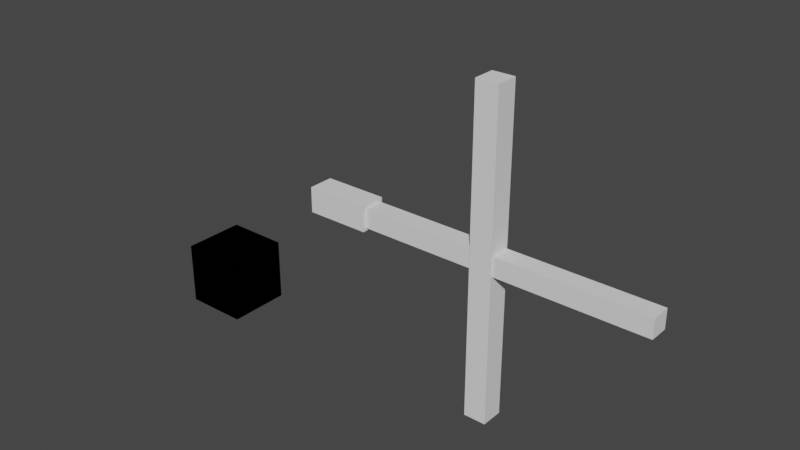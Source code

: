 # Source: linspector.blend  (saved by Blender 3.6.11; exported with 4.5.12 LTS)
import bpy
from mathutils import Matrix  # noqa: F401  (used for matrix-valued properties, if any)

bpy.ops.wm.read_factory_settings(use_empty=True)
scene = bpy.context.scene
scene.name = 'Scene'

# ---- collections
col_collection = bpy.data.collections.new('Collection'); scene.collection.children.link(col_collection)

# ---- world
world_world = bpy.data.worlds.new('World'); scene.world = world_world
world_world.use_nodes = True; world_world.node_tree.nodes.clear()
_N = world_world.node_tree.nodes; _L = world_world.node_tree.links
n0 = _N.new('ShaderNodeOutputWorld'); n0.name = 'World Output'; n0.location = (300, 300)
n1 = _N.new('ShaderNodeBackground'); n1.name = 'Background'; n1.location = (10, 300)
n1.inputs[0].default_value = (0.05088, 0.05088, 0.05088, 1.0)
_L.new(n1.outputs[0], n0.inputs[0])
n0.is_active_output = True
world_world.color = (0.05088, 0.05088, 0.05088)
world_world.use_sun_shadow = False
world_world.sun_shadow_jitter_overblur = 0.0

# ---- meshes
me_cube_001 = bpy.data.meshes.new('Cube.001')
me_cube_001.from_pydata([(-1.0, -1.0, -1.0), (-1.0, -1.0, 1.0), (-1.0, 1.0, -1.0), (-1.0, 1.0, 1.0), (1.0, -1.0, -1.0), (1.0, -1.0, 1.0), (1.0, 1.0, -1.0), (1.0, 1.0, 1.0)], [], [(0, 1, 3, 2), (2, 3, 7, 6), (6, 7, 5, 4), (4, 5, 1, 0), (2, 6, 4, 0), (7, 3, 1, 5)])
_uv = me_cube_001.uv_layers.new(name='UVMap')
_uv.uv.foreach_set('vector', [0.375, 0.0, 0.625, 0.0, 0.625, 0.25, 0.375, 0.25, 0.375, 0.25, 0.625, 0.25, 0.625, 0.5, 0.375, 0.5, 0.375, 0.5, 0.625, 0.5, 0.625, 0.75, 0.375, 0.75, 0.375, 0.75, 0.625, 0.75, 0.625, 1.0, 0.375, 1.0, 0.125, 0.5, 0.375, 0.5, 0.375, 0.75, 0.125, 0.75, 0.625, 0.5, 0.875, 0.5, 0.875, 0.75, 0.625, 0.75])
me_cube_001.update()
me_cube_003 = bpy.data.meshes.new('Cube.003')
me_cube_003.from_pydata([(-1.0, -1.0, -1.0), (-1.0, -1.0, 1.0), (-1.0, 1.0, -1.0), (-1.0, 1.0, 1.0), (1.0, -1.0, -1.0), (1.0, -1.0, 1.0), (1.0, 1.0, -1.0), (1.0, 1.0, 1.0)], [], [(0, 1, 3, 2), (2, 3, 7, 6), (6, 7, 5, 4), (4, 5, 1, 0), (2, 6, 4, 0), (7, 3, 1, 5)])
_uv = me_cube_003.uv_layers.new(name='UVMap')
_uv.uv.foreach_set('vector', [0.375, 0.0, 0.625, 0.0, 0.625, 0.25, 0.375, 0.25, 0.375, 0.25, 0.625, 0.25, 0.625, 0.5, 0.375, 0.5, 0.375, 0.5, 0.625, 0.5, 0.625, 0.75, 0.375, 0.75, 0.375, 0.75, 0.625, 0.75, 0.625, 1.0, 0.375, 1.0, 0.125, 0.5, 0.375, 0.5, 0.375, 0.75, 0.125, 0.75, 0.625, 0.5, 0.875, 0.5, 0.875, 0.75, 0.625, 0.75])
me_cube_003.update()
me_cube_006 = bpy.data.meshes.new('Cube.006')
me_cube_006.from_pydata([(-1.0, -1.0, -1.0), (-1.0, -1.0, 1.0), (-1.0, 1.0, -1.0), (-1.0, 1.0, 1.0), (1.0, -1.0, -1.0), (1.0, -1.0, 1.0), (1.0, 1.0, -1.0), (1.0, 1.0, 1.0)], [], [(0, 1, 3, 2), (2, 3, 7, 6), (6, 7, 5, 4), (4, 5, 1, 0), (2, 6, 4, 0), (7, 3, 1, 5)])
_uv = me_cube_006.uv_layers.new(name='UVMap')
_uv.uv.foreach_set('vector', [0.375, 0.0, 0.625, 0.0, 0.625, 0.25, 0.375, 0.25, 0.375, 0.25, 0.625, 0.25, 0.625, 0.5, 0.375, 0.5, 0.375, 0.5, 0.625, 0.5, 0.625, 0.75, 0.375, 0.75, 0.375, 0.75, 0.625, 0.75, 0.625, 1.0, 0.375, 1.0, 0.125, 0.5, 0.375, 0.5, 0.375, 0.75, 0.125, 0.75, 0.625, 0.5, 0.875, 0.5, 0.875, 0.75, 0.625, 0.75])
me_cube_006.update()
me_cube_007 = bpy.data.meshes.new('Cube.007')
me_cube_007.from_pydata([(-1.0, -1.0, -1.0), (-1.0, -1.0, 1.0), (-1.0, 1.0, -1.0), (-1.0, 1.0, 1.0), (1.0, -1.0, -1.0), (1.0, -1.0, 1.0), (1.0, 1.0, -1.0), (1.0, 1.0, 1.0)], [], [(0, 1, 3, 2), (2, 3, 7, 6), (6, 7, 5, 4), (4, 5, 1, 0), (2, 6, 4, 0), (7, 3, 1, 5)])
_uv = me_cube_007.uv_layers.new(name='UVMap')
_uv.uv.foreach_set('vector', [0.375, 0.0, 0.625, 0.0, 0.625, 0.25, 0.375, 0.25, 0.375, 0.25, 0.625, 0.25, 0.625, 0.5, 0.375, 0.5, 0.375, 0.5, 0.625, 0.5, 0.625, 0.75, 0.375, 0.75, 0.375, 0.75, 0.625, 0.75, 0.625, 1.0, 0.375, 1.0, 0.125, 0.5, 0.375, 0.5, 0.375, 0.75, 0.125, 0.75, 0.625, 0.5, 0.875, 0.5, 0.875, 0.75, 0.625, 0.75])
me_cube_007.update()
me_cube_008 = bpy.data.meshes.new('Cube.008')
me_cube_008.from_pydata([(-1.0, -1.0, -1.0), (-1.0, -1.0, 1.0), (-1.0, 1.0, -1.0), (-1.0, 1.0, 1.0), (1.0, -1.0, -1.0), (1.0, -1.0, 1.0), (1.0, 1.0, -1.0), (1.0, 1.0, 1.0)], [], [(0, 1, 3, 2), (2, 3, 7, 6), (6, 7, 5, 4), (4, 5, 1, 0), (2, 6, 4, 0), (7, 3, 1, 5)])
_uv = me_cube_008.uv_layers.new(name='UVMap')
_uv.uv.foreach_set('vector', [0.375, 0.0, 0.625, 0.0, 0.625, 0.25, 0.375, 0.25, 0.375, 0.25, 0.625, 0.25, 0.625, 0.5, 0.375, 0.5, 0.375, 0.5, 0.625, 0.5, 0.625, 0.75, 0.375, 0.75, 0.375, 0.75, 0.625, 0.75, 0.625, 1.0, 0.375, 1.0, 0.125, 0.5, 0.375, 0.5, 0.375, 0.75, 0.125, 0.75, 0.625, 0.5, 0.875, 0.5, 0.875, 0.75, 0.625, 0.75])
me_cube_008.update()

# ---- objects
ob_cube = bpy.data.objects.new('Cube', me_cube_001)
ob_cube_002 = bpy.data.objects.new('Cube.002', me_cube_003)
ob_cube_001 = bpy.data.objects.new('Cube.001', me_cube_006)
ob_cube_003 = bpy.data.objects.new('Cube.003', me_cube_007)
ob_cube_004 = bpy.data.objects.new('Cube.004', me_cube_008)

# ---- transforms, parenting, visibility, modifiers, constraints
ob_cube.location = (0.0, 0.0, 0.1)
ob_cube.scale = (0.1, 0.1, 0.1)
ob_cube_002.location = (1.0, 0.0, 0.5)
ob_cube_002.scale = (0.035, 0.035, 0.5)
ob_cube_001.location = (1.0, 0.0, 0.5)
ob_cube_001.rotation_euler = (-0.0, 1.571, 0.0)
ob_cube_001.scale = (0.03, 0.03, 0.5)
ob_cube_003.location = (0.0, 0.0, 0.1)
ob_cube_003.scale = (0.1, 0.1, 0.1)
ob_cube_004.location = (0.5, 0.0, 0.5)
ob_cube_004.scale = (0.1, 0.04, 0.04)

# ---- collection membership
col_collection.objects.link(ob_cube)
col_collection.objects.link(ob_cube_002)
col_collection.objects.link(ob_cube_001)
col_collection.objects.link(ob_cube_003)
col_collection.objects.link(ob_cube_004)

# ---- scene / render settings (as saved in the file)
scene.frame_start = 1; scene.frame_end = 250; scene.frame_set(1)
scene.render.engine = 'BLENDER_EEVEE_NEXT'
scene.cycles.sampling_pattern = 'TABULATED_SOBOL'
scene.view_settings.view_transform = 'Filmic'
bpy.context.view_layer.update()

# ---- added for rendering (the .blend has no active camera and no usable light): camera, sun
cam_auto = bpy.data.cameras.new('AutoCamera')
cam_auto.lens = 50.0
cam_auto.sensor_width = 36.0
cam_auto.clip_end = 1000.0
ob_auto_camera = bpy.data.objects.new('AutoCamera', cam_auto)
scene.collection.objects.link(ob_auto_camera)
ob_auto_camera.location = (2.45549, -2.10659, 1.90439)
ob_auto_camera.rotation_euler = (1.09748, -7.21219e-08, 0.694738)
scene.camera = ob_auto_camera
light_auto_sun = bpy.data.lights.new('AutoSun', 'SUN')
light_auto_sun.energy = 3.0
light_auto_sun.angle = 0.0523599
ob_auto_sun = bpy.data.objects.new('AutoSun', light_auto_sun)
scene.collection.objects.link(ob_auto_sun)
ob_auto_sun.rotation_euler = (0.872665, 0.174533, 0.523599)
bpy.context.view_layer.update()

